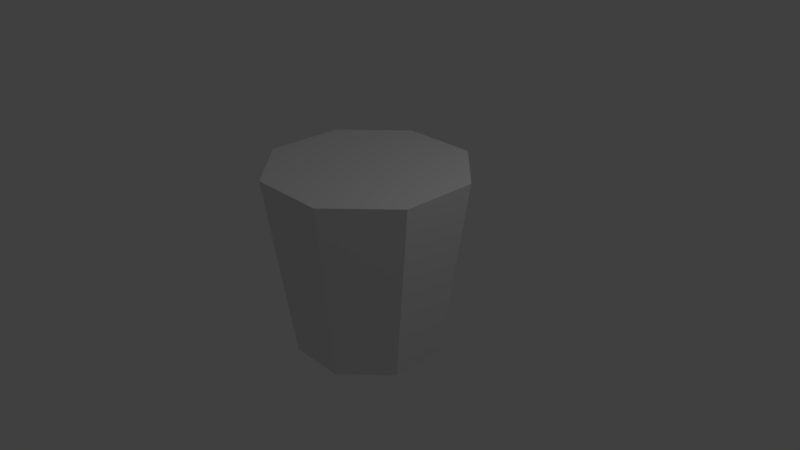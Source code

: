 # Source: balde_de_madeira.blend  (saved by Blender 2.79.0; exported with 4.5.12 LTS)
import bpy
from mathutils import Matrix  # noqa: F401  (used for matrix-valued properties, if any)

bpy.ops.wm.read_factory_settings(use_empty=True)
scene = bpy.context.scene
scene.name = 'Scene'

# ---- collections
col_collection_1 = bpy.data.collections.new('Collection 1'); scene.collection.children.link(col_collection_1)

# ---- world
world_world = bpy.data.worlds.new('World'); scene.world = world_world
world_world.color = (0.05088, 0.05088, 0.05088)
world_world.use_sun_shadow = False
world_world.sun_shadow_jitter_overblur = 0.0
world_world.cycles.sampling_method = 'MANUAL'

# ---- cameras
cam_camera = bpy.data.cameras.new('Camera')
cam_camera.clip_end = 100.0
cam_camera.lens = 35.0
cam_camera.sensor_width = 32.0
cam_camera.sensor_height = 18.0
cam_camera.ortho_scale = 7.314
cam_camera.dof.focus_distance = 0.0
cam_camera.dof.aperture_fstop = 128.0

# ---- lights
light_lamp = bpy.data.lights.new('Lamp', 'POINT')
light_lamp.transmission_factor = 0.0
light_lamp.cutoff_distance = 30.0
light_lamp.energy = 100.0
light_lamp.shadow_buffer_clip_start = 1.001
light_lamp.shadow_soft_size = 0.1
light_lamp.shadow_maximum_resolution = 0.006
light_lamp.use_absolute_resolution = True

# ---- meshes
me_cylinder = bpy.data.meshes.new('Cylinder')
me_cylinder.from_pydata([(0.0, 1.0, -1.227), (2.587e-09, 1.347, 1.227), (0.7071, 0.7071, -1.227), (0.9526, 0.9526, 1.227), (1.0, -4.371e-08, -1.227), (1.347, -6.148e-08, 1.227), (0.7071, -0.7071, -1.227), (0.9526, -0.9526, 1.227), (-8.742e-08, -1.0, -1.227), (-1.152e-07, -1.347, 1.227), (-0.7071, -0.7071, -1.227), (-0.9526, -0.9526, 1.227), (-1.0, 1.192e-08, -1.227), (-1.347, 1.348e-08, 1.227), (-0.7071, 0.7071, -1.227), (-0.9526, 0.9526, 1.227)], [], [(0, 1, 3, 2), (2, 3, 5, 4), (4, 5, 7, 6), (6, 7, 9, 8), (8, 9, 11, 10), (10, 11, 13, 12), (3, 1, 15, 13, 11, 9, 7, 5), (12, 13, 15, 14), (14, 15, 1, 0), (0, 2, 4, 6, 8, 10, 12, 14)])
me_cylinder.use_remesh_preserve_volume = False
me_cylinder.use_remesh_preserve_attributes = False
me_cylinder.use_mirror_vertex_groups = False
me_cylinder.update()

# ---- objects
ob_cylinder = bpy.data.objects.new('Cylinder', me_cylinder)
ob_lamp = bpy.data.objects.new('Lamp', light_lamp)
ob_camera = bpy.data.objects.new('Camera', cam_camera)

# ---- transforms, parenting, visibility, modifiers, constraints
ob_cylinder.location = (0.0, 0.0, 0.0)
ob_cylinder.rotation_euler = (0.0, 0.0, 0.3927)
ob_cylinder.lineart.crease_threshold = 0.0
ob_lamp.location = (4.076, 1.005, 5.904)
ob_lamp.rotation_euler = (0.6503, 0.05522, 1.866)
ob_lamp.lock_rotations_4d = False
ob_lamp.empty_display_type = 'ARROWS'
ob_lamp.color = (0.0, 0.0, 0.0, 0.0)
ob_lamp.lineart.crease_threshold = 0.0
ob_camera.location = (7.481, -6.508, 5.344)
ob_camera.rotation_euler = (1.109, 0.0, 0.8149)
ob_camera.lock_rotations_4d = False
ob_camera.empty_display_type = 'ARROWS'
ob_camera.color = (0.0, 0.0, 0.0, 0.0)
ob_camera.display_type = 'WIRE'
ob_camera.lineart.crease_threshold = 0.0

# ---- collection membership
col_collection_1.objects.link(ob_cylinder)
col_collection_1.objects.link(ob_lamp)
col_collection_1.objects.link(ob_camera)

# ---- scene / render settings (as saved in the file)
scene.camera = ob_camera
scene.frame_start = 1; scene.frame_end = 250; scene.frame_set(1)
scene.render.engine = 'BLENDER_EEVEE_NEXT'
scene.render.resolution_percentage = 50
scene.render.dither_intensity = 0.0
scene.cycles.use_denoising = False
scene.cycles.samples = 128
scene.cycles.sampling_pattern = 'TABULATED_SOBOL'
scene.cycles.use_adaptive_sampling = False
scene.cycles.use_light_tree = False
scene.cycles.blur_glossy = 0.0
scene.cycles.sample_clamp_indirect = 0.0
scene.view_settings.view_transform = 'Standard'
bpy.context.view_layer.update()
